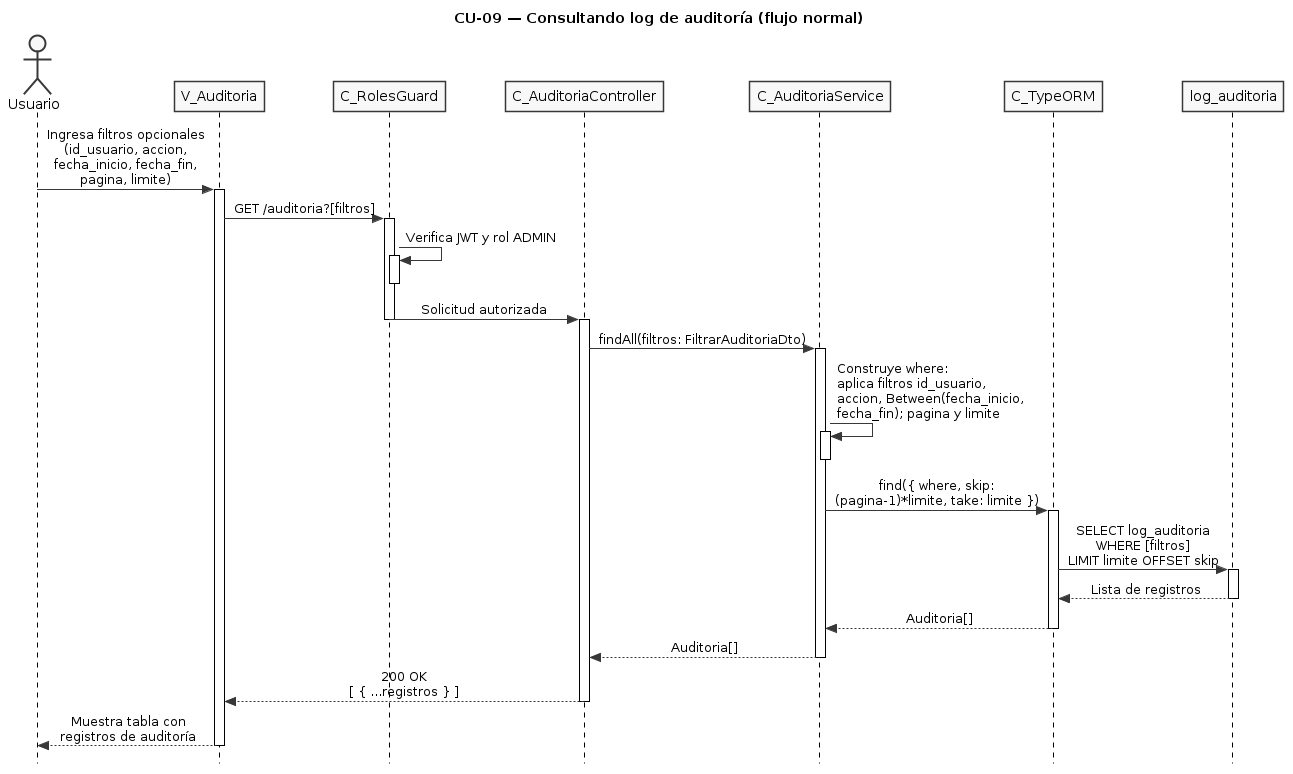

The diagram above was rendered by PlantUML. Its source (embedded in the PNG):
@startuml CU09-normal
title CU-09 — Consultando log de auditoría (flujo normal)

skinparam style strictuml
skinparam monochrome true
skinparam shadowing false
skinparam sequenceMessageAlign center
skinparam ParticipantPadding 25
skinparam ActorPadding 20
skinparam sequence {
  MessageAlign center
  LifeLineBorderColor black
}
hide footbox

actor "Usuario" as user
participant "V_Auditoria" as view
participant "C_RolesGuard" as guard
participant "C_AuditoriaController" as ctrl
participant "C_AuditoriaService" as svc
participant "C_TypeORM" as orm
participant "log_auditoria" as aent

user -> view : Ingresa filtros opcionales\n(id_usuario, accion,\nfecha_inicio, fecha_fin,\npagina, limite)
activate view

view -> guard : GET /auditoria?[filtros]
activate guard

guard -> guard : Verifica JWT y rol ADMIN
activate guard
deactivate guard

guard -> ctrl : Solicitud autorizada
deactivate guard
activate ctrl

ctrl -> svc : findAll(filtros: FiltrarAuditoriaDto)
activate svc

svc -> svc : Construye where:\naplica filtros id_usuario,\naccion, Between(fecha_inicio,\nfecha_fin); pagina y limite
activate svc
deactivate svc

svc -> orm : find({ where, skip:\n(pagina-1)*limite, take: limite })
activate orm

orm -> aent : SELECT log_auditoria\nWHERE [filtros]\nLIMIT limite OFFSET skip
activate aent
aent --> orm : Lista de registros
deactivate aent

orm --> svc : Auditoria[]
deactivate orm

svc --> ctrl : Auditoria[]
deactivate svc

ctrl --> view : 200 OK\n[ { ...registros } ]
deactivate ctrl

view --> user : Muestra tabla con\nregistros de auditoría
deactivate view

@enduml